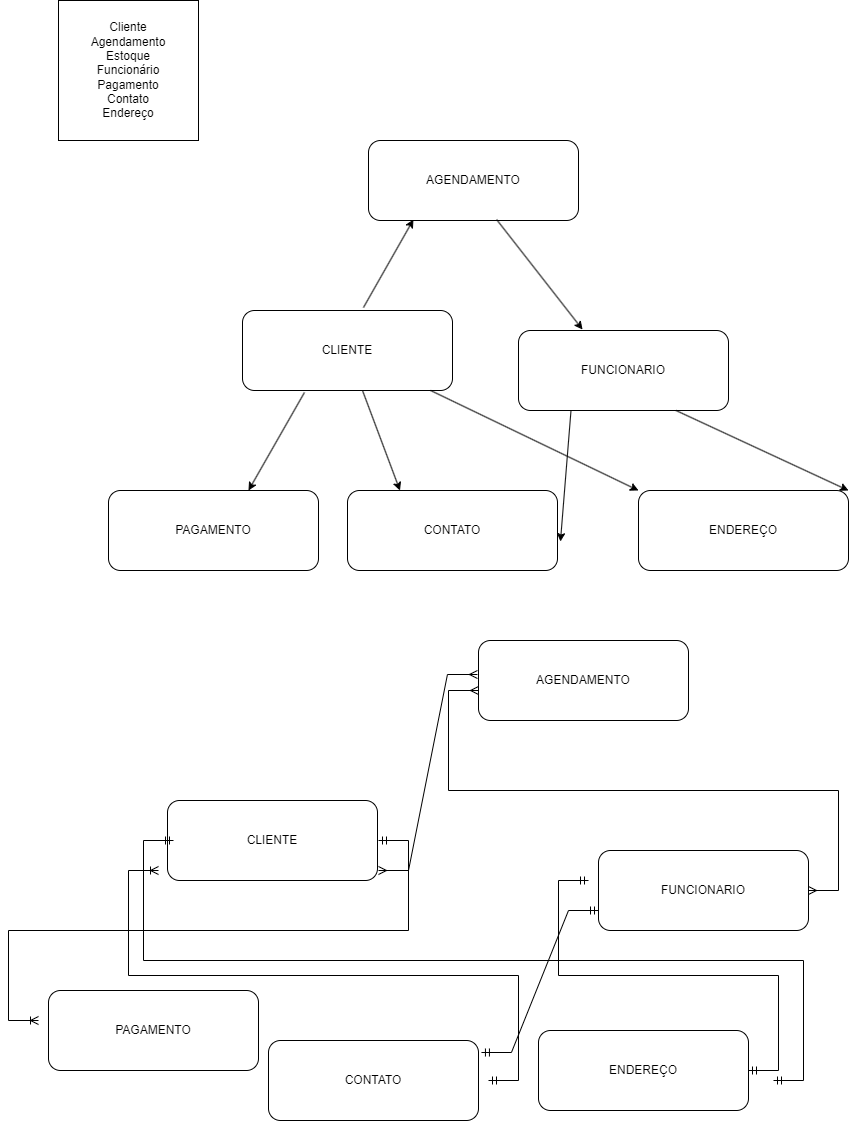

The diagram above was exported from draw.io. Its source (the exported page's mxGraphModel, read from the mxfile embedded in the PNG):
<mxGraphModel dx="3303" dy="1333" grid="1" gridSize="10" guides="1" tooltips="1" connect="1" arrows="1" fold="1" page="1" pageScale="1" pageWidth="827" pageHeight="1169" math="0" shadow="0">
  <root>
    <mxCell id="0" />
    <mxCell id="1" parent="0" />
    <mxCell id="k8PhoWQq94s0NurFA-hM-1" value="Cliente&lt;div&gt;Agendamento&lt;/div&gt;&lt;div&gt;Estoque&lt;/div&gt;&lt;div&gt;Funcionário&lt;/div&gt;&lt;div&gt;Pagamento&lt;/div&gt;&lt;div&gt;Contato&lt;/div&gt;&lt;div&gt;Endereço&lt;/div&gt;" style="whiteSpace=wrap;html=1;aspect=fixed;" parent="1" vertex="1">
      <mxGeometry x="20" y="20" width="140" height="140" as="geometry" />
    </mxCell>
    <mxCell id="k8PhoWQq94s0NurFA-hM-3" value="CLIENTE" style="rounded=1;whiteSpace=wrap;html=1;" parent="1" vertex="1">
      <mxGeometry x="204" y="330" width="210" height="80" as="geometry" />
    </mxCell>
    <mxCell id="k8PhoWQq94s0NurFA-hM-4" value="AGENDAMENTO" style="rounded=1;whiteSpace=wrap;html=1;" parent="1" vertex="1">
      <mxGeometry x="330" y="160" width="210" height="80" as="geometry" />
    </mxCell>
    <mxCell id="k8PhoWQq94s0NurFA-hM-5" value="FUNCIONARIO" style="rounded=1;whiteSpace=wrap;html=1;" parent="1" vertex="1">
      <mxGeometry x="480" y="350" width="210" height="80" as="geometry" />
    </mxCell>
    <mxCell id="k8PhoWQq94s0NurFA-hM-7" value="PAGAMENTO" style="rounded=1;whiteSpace=wrap;html=1;" parent="1" vertex="1">
      <mxGeometry x="70" y="510" width="210" height="80" as="geometry" />
    </mxCell>
    <mxCell id="k8PhoWQq94s0NurFA-hM-8" value="CONTATO" style="rounded=1;whiteSpace=wrap;html=1;" parent="1" vertex="1">
      <mxGeometry x="309" y="510" width="210" height="80" as="geometry" />
    </mxCell>
    <mxCell id="k8PhoWQq94s0NurFA-hM-9" value="ENDEREÇO" style="rounded=1;whiteSpace=wrap;html=1;" parent="1" vertex="1">
      <mxGeometry x="600" y="510" width="210" height="80" as="geometry" />
    </mxCell>
    <mxCell id="k8PhoWQq94s0NurFA-hM-12" value="" style="endArrow=classic;html=1;rounded=0;entryX=1;entryY=0;entryDx=0;entryDy=0;exitX=0.75;exitY=1;exitDx=0;exitDy=0;" parent="1" source="k8PhoWQq94s0NurFA-hM-5" target="k8PhoWQq94s0NurFA-hM-9" edge="1">
      <mxGeometry width="50" height="50" relative="1" as="geometry">
        <mxPoint x="670" y="395" as="sourcePoint" />
        <mxPoint x="720" y="345" as="targetPoint" />
      </mxGeometry>
    </mxCell>
    <mxCell id="k8PhoWQq94s0NurFA-hM-13" value="" style="endArrow=classic;html=1;rounded=0;entryX=1.014;entryY=0.638;entryDx=0;entryDy=0;entryPerimeter=0;exitX=0.25;exitY=1;exitDx=0;exitDy=0;" parent="1" source="k8PhoWQq94s0NurFA-hM-5" target="k8PhoWQq94s0NurFA-hM-8" edge="1">
      <mxGeometry width="50" height="50" relative="1" as="geometry">
        <mxPoint x="590" y="385" as="sourcePoint" />
        <mxPoint x="640" y="335" as="targetPoint" />
      </mxGeometry>
    </mxCell>
    <mxCell id="k8PhoWQq94s0NurFA-hM-16" value="" style="endArrow=classic;html=1;rounded=0;" parent="1" source="k8PhoWQq94s0NurFA-hM-3" edge="1">
      <mxGeometry width="50" height="50" relative="1" as="geometry">
        <mxPoint x="390" y="400" as="sourcePoint" />
        <mxPoint x="600" y="510" as="targetPoint" />
      </mxGeometry>
    </mxCell>
    <mxCell id="k8PhoWQq94s0NurFA-hM-18" value="" style="endArrow=classic;html=1;rounded=0;entryX=0.25;entryY=0;entryDx=0;entryDy=0;" parent="1" source="k8PhoWQq94s0NurFA-hM-3" target="k8PhoWQq94s0NurFA-hM-8" edge="1">
      <mxGeometry width="50" height="50" relative="1" as="geometry">
        <mxPoint x="390" y="400" as="sourcePoint" />
        <mxPoint x="230" y="530" as="targetPoint" />
      </mxGeometry>
    </mxCell>
    <mxCell id="k8PhoWQq94s0NurFA-hM-21" value="" style="endArrow=classic;html=1;rounded=0;exitX=0.61;exitY=0.988;exitDx=0;exitDy=0;exitPerimeter=0;entryX=0.305;entryY=-0.012;entryDx=0;entryDy=0;entryPerimeter=0;" parent="1" source="k8PhoWQq94s0NurFA-hM-4" target="k8PhoWQq94s0NurFA-hM-5" edge="1">
      <mxGeometry width="50" height="50" relative="1" as="geometry">
        <mxPoint x="480" y="310" as="sourcePoint" />
        <mxPoint x="540" y="340" as="targetPoint" />
      </mxGeometry>
    </mxCell>
    <mxCell id="k8PhoWQq94s0NurFA-hM-22" value="" style="endArrow=classic;html=1;rounded=0;exitX=0.576;exitY=-0.037;exitDx=0;exitDy=0;exitPerimeter=0;entryX=0.214;entryY=0.988;entryDx=0;entryDy=0;entryPerimeter=0;" parent="1" source="k8PhoWQq94s0NurFA-hM-3" target="k8PhoWQq94s0NurFA-hM-4" edge="1">
      <mxGeometry width="50" height="50" relative="1" as="geometry">
        <mxPoint x="330" y="300" as="sourcePoint" />
        <mxPoint x="380" y="250" as="targetPoint" />
      </mxGeometry>
    </mxCell>
    <mxCell id="k8PhoWQq94s0NurFA-hM-23" value="" style="endArrow=classic;html=1;rounded=0;exitX=0.295;exitY=1.025;exitDx=0;exitDy=0;exitPerimeter=0;" parent="1" source="k8PhoWQq94s0NurFA-hM-3" edge="1">
      <mxGeometry width="50" height="50" relative="1" as="geometry">
        <mxPoint x="390" y="570" as="sourcePoint" />
        <mxPoint x="210" y="510" as="targetPoint" />
      </mxGeometry>
    </mxCell>
    <mxCell id="ojc6CDlZTHh0RoWpFT6F-2" value="CLIENTE" style="rounded=1;whiteSpace=wrap;html=1;" vertex="1" parent="1">
      <mxGeometry x="129" y="820" width="210" height="80" as="geometry" />
    </mxCell>
    <mxCell id="ojc6CDlZTHh0RoWpFT6F-3" value="AGENDAMENTO" style="rounded=1;whiteSpace=wrap;html=1;" vertex="1" parent="1">
      <mxGeometry x="440" y="660" width="210" height="80" as="geometry" />
    </mxCell>
    <mxCell id="ojc6CDlZTHh0RoWpFT6F-4" value="FUNCIONARIO" style="rounded=1;whiteSpace=wrap;html=1;" vertex="1" parent="1">
      <mxGeometry x="560" y="870" width="210" height="80" as="geometry" />
    </mxCell>
    <mxCell id="ojc6CDlZTHh0RoWpFT6F-5" value="PAGAMENTO" style="rounded=1;whiteSpace=wrap;html=1;" vertex="1" parent="1">
      <mxGeometry x="10" y="1010" width="210" height="80" as="geometry" />
    </mxCell>
    <mxCell id="ojc6CDlZTHh0RoWpFT6F-6" value="CONTATO" style="rounded=1;whiteSpace=wrap;html=1;" vertex="1" parent="1">
      <mxGeometry x="230" y="1060" width="210" height="80" as="geometry" />
    </mxCell>
    <mxCell id="ojc6CDlZTHh0RoWpFT6F-7" value="ENDEREÇO" style="rounded=1;whiteSpace=wrap;html=1;" vertex="1" parent="1">
      <mxGeometry x="500" y="1050" width="210" height="80" as="geometry" />
    </mxCell>
    <mxCell id="ojc6CDlZTHh0RoWpFT6F-16" value="" style="edgeStyle=entityRelationEdgeStyle;fontSize=12;html=1;endArrow=ERmany;startArrow=ERmany;rounded=0;entryX=-0.005;entryY=0.425;entryDx=0;entryDy=0;entryPerimeter=0;" edge="1" parent="1" target="ojc6CDlZTHh0RoWpFT6F-3">
      <mxGeometry width="100" height="100" relative="1" as="geometry">
        <mxPoint x="340" y="890" as="sourcePoint" />
        <mxPoint x="359" y="700" as="targetPoint" />
      </mxGeometry>
    </mxCell>
    <mxCell id="ojc6CDlZTHh0RoWpFT6F-17" value="" style="edgeStyle=entityRelationEdgeStyle;fontSize=12;html=1;endArrow=ERmany;startArrow=ERmany;rounded=0;exitX=1;exitY=0.5;exitDx=0;exitDy=0;" edge="1" parent="1" source="ojc6CDlZTHh0RoWpFT6F-4">
      <mxGeometry width="100" height="100" relative="1" as="geometry">
        <mxPoint x="510" y="920" as="sourcePoint" />
        <mxPoint x="440" y="710" as="targetPoint" />
      </mxGeometry>
    </mxCell>
    <mxCell id="ojc6CDlZTHh0RoWpFT6F-18" value="" style="edgeStyle=entityRelationEdgeStyle;fontSize=12;html=1;endArrow=ERmandOne;startArrow=ERmandOne;rounded=0;exitX=1;exitY=0.5;exitDx=0;exitDy=0;" edge="1" parent="1" source="ojc6CDlZTHh0RoWpFT6F-7">
      <mxGeometry width="100" height="100" relative="1" as="geometry">
        <mxPoint x="414" y="1000" as="sourcePoint" />
        <mxPoint x="550" y="900" as="targetPoint" />
        <Array as="points">
          <mxPoint x="540" y="900" />
        </Array>
      </mxGeometry>
    </mxCell>
    <mxCell id="ojc6CDlZTHh0RoWpFT6F-20" value="" style="edgeStyle=entityRelationEdgeStyle;fontSize=12;html=1;endArrow=ERmandOne;startArrow=ERmandOne;rounded=0;" edge="1" parent="1">
      <mxGeometry width="100" height="100" relative="1" as="geometry">
        <mxPoint x="735" y="1100" as="sourcePoint" />
        <mxPoint x="135" y="860" as="targetPoint" />
        <Array as="points">
          <mxPoint x="720" y="1100" />
          <mxPoint x="720" y="1110" />
          <mxPoint x="755" y="1120" />
          <mxPoint x="765" y="1100" />
          <mxPoint x="825" y="1120" />
          <mxPoint x="555" y="1100" />
          <mxPoint x="575" y="1060" />
          <mxPoint x="575" y="1050" />
          <mxPoint x="565" y="1100" />
          <mxPoint x="565" y="1050" />
          <mxPoint x="645" y="1100" />
          <mxPoint x="555" y="1060" />
          <mxPoint x="645" y="1110" />
          <mxPoint x="655" y="1100" />
          <mxPoint x="805" y="1110" />
          <mxPoint x="675" y="1100" />
          <mxPoint x="585" y="1120" />
          <mxPoint x="625" y="1100" />
          <mxPoint x="655" y="1100" />
          <mxPoint x="575" y="1110" />
          <mxPoint x="405" y="970" />
          <mxPoint x="165" y="920" />
          <mxPoint x="165" y="920" />
          <mxPoint x="175" y="920" />
          <mxPoint x="165" y="920" />
          <mxPoint x="175" y="920" />
          <mxPoint x="175" y="920" />
          <mxPoint x="165" y="920" />
        </Array>
      </mxGeometry>
    </mxCell>
    <mxCell id="ojc6CDlZTHh0RoWpFT6F-22" value="" style="edgeStyle=entityRelationEdgeStyle;fontSize=12;html=1;endArrow=ERoneToMany;startArrow=ERmandOne;rounded=0;" edge="1" parent="1">
      <mxGeometry width="100" height="100" relative="1" as="geometry">
        <mxPoint x="450" y="1100" as="sourcePoint" />
        <mxPoint x="120" y="890" as="targetPoint" />
      </mxGeometry>
    </mxCell>
    <mxCell id="ojc6CDlZTHh0RoWpFT6F-23" value="" style="edgeStyle=entityRelationEdgeStyle;fontSize=12;html=1;endArrow=ERmandOne;startArrow=ERmandOne;rounded=0;exitX=1.014;exitY=0.15;exitDx=0;exitDy=0;exitPerimeter=0;entryX=0;entryY=0.75;entryDx=0;entryDy=0;" edge="1" parent="1" source="ojc6CDlZTHh0RoWpFT6F-6" target="ojc6CDlZTHh0RoWpFT6F-4">
      <mxGeometry width="100" height="100" relative="1" as="geometry">
        <mxPoint x="910" y="1140" as="sourcePoint" />
        <mxPoint x="310" y="900" as="targetPoint" />
        <Array as="points">
          <mxPoint x="895" y="1140" />
          <mxPoint x="895" y="1150" />
          <mxPoint x="930" y="1160" />
          <mxPoint x="940" y="1140" />
          <mxPoint x="1000" y="1160" />
          <mxPoint x="730" y="1140" />
          <mxPoint x="750" y="1100" />
          <mxPoint x="750" y="1090" />
          <mxPoint x="740" y="1140" />
          <mxPoint x="740" y="1090" />
          <mxPoint x="820" y="1140" />
          <mxPoint x="730" y="1100" />
          <mxPoint x="820" y="1150" />
          <mxPoint x="830" y="1140" />
          <mxPoint x="980" y="1150" />
          <mxPoint x="850" y="1140" />
          <mxPoint x="760" y="1160" />
          <mxPoint x="800" y="1140" />
          <mxPoint x="830" y="1140" />
          <mxPoint x="750" y="1150" />
          <mxPoint x="580" y="1010" />
          <mxPoint x="340" y="960" />
          <mxPoint x="340" y="960" />
          <mxPoint x="350" y="960" />
          <mxPoint x="340" y="960" />
          <mxPoint x="350" y="960" />
          <mxPoint x="350" y="960" />
          <mxPoint x="340" y="960" />
        </Array>
      </mxGeometry>
    </mxCell>
    <mxCell id="ojc6CDlZTHh0RoWpFT6F-25" value="" style="edgeStyle=entityRelationEdgeStyle;fontSize=12;html=1;endArrow=ERoneToMany;startArrow=ERmandOne;rounded=0;" edge="1" parent="1">
      <mxGeometry width="100" height="100" relative="1" as="geometry">
        <mxPoint x="340" y="860" as="sourcePoint" />
        <mxPoint y="1040" as="targetPoint" />
        <Array as="points">
          <mxPoint x="370" y="930" />
          <mxPoint x="414" y="900" />
        </Array>
      </mxGeometry>
    </mxCell>
  </root>
</mxGraphModel>